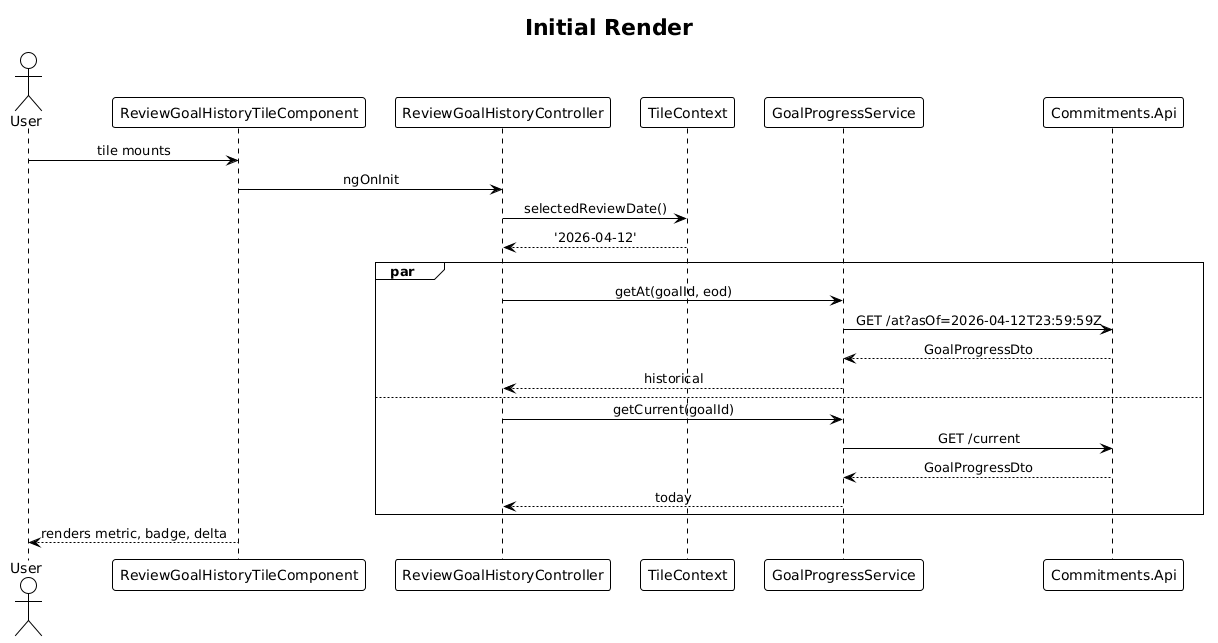

The diagram above was rendered by PlantUML. Its source (embedded in the PNG):
@startuml
!theme plain
skinparam sequenceMessageAlign center

title Initial Render

actor User
participant ReviewGoalHistoryTileComponent as Comp
participant ReviewGoalHistoryController as Ctrl
participant TileContext as Ctx
participant GoalProgressService as Svc
participant "Commitments.Api" as Api

User -> Comp: tile mounts
Comp -> Ctrl: ngOnInit
Ctrl -> Ctx: selectedReviewDate()
Ctx --> Ctrl: '2026-04-12'
par
    Ctrl -> Svc: getAt(goalId, eod)
    Svc -> Api: GET /at?asOf=2026-04-12T23:59:59Z
    Api --> Svc: GoalProgressDto
    Svc --> Ctrl: historical
also
    Ctrl -> Svc: getCurrent(goalId)
    Svc -> Api: GET /current
    Api --> Svc: GoalProgressDto
    Svc --> Ctrl: today
end
Comp --> User: renders metric, badge, delta
@enduml